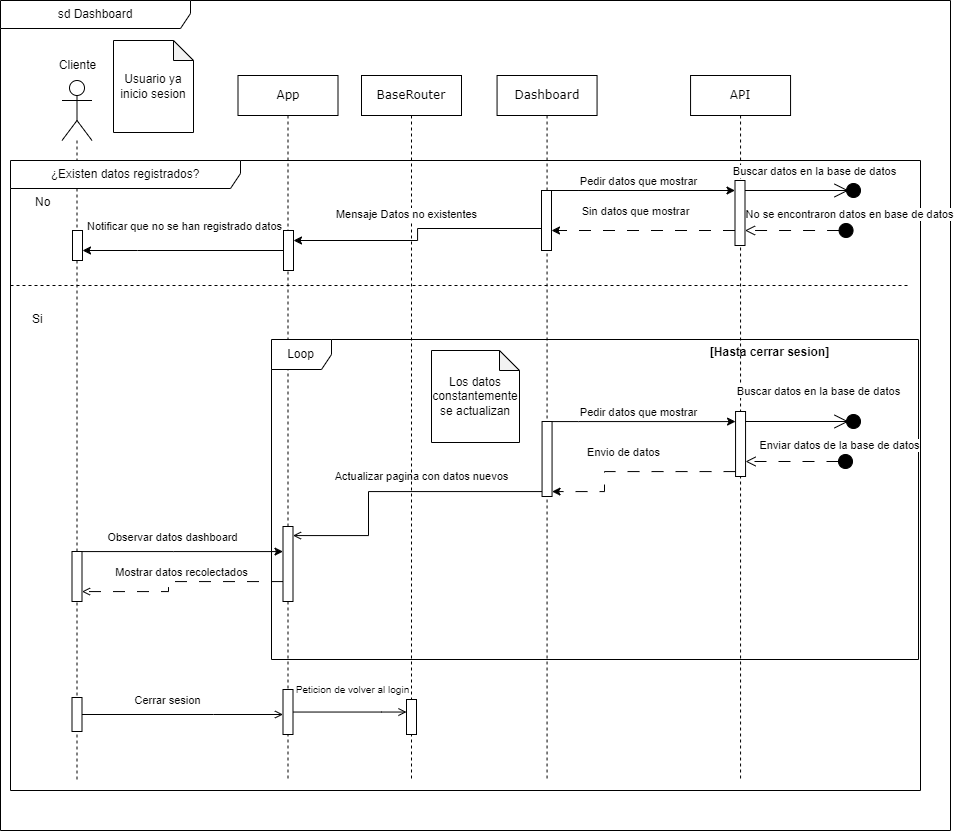

The diagram above was exported from draw.io. Its source (the exported page's mxGraphModel, read from the mxfile embedded in the PNG):
<mxGraphModel dx="1354" dy="782" grid="1" gridSize="10" guides="1" tooltips="1" connect="1" arrows="1" fold="1" page="1" pageScale="1" pageWidth="1100" pageHeight="850" background="none" math="0" shadow="0">
  <root>
    <mxCell id="0" />
    <mxCell id="1" parent="0" />
    <mxCell id="PfA9UrWwTEVDZZUZMj6F-118" value="API" style="shape=umlLifeline;perimeter=lifelinePerimeter;whiteSpace=wrap;html=1;container=1;collapsible=0;recursiveResize=0;outlineConnect=0;rounded=0;shadow=0;comic=0;labelBackgroundColor=none;strokeWidth=1;fontFamily=Verdana;fontSize=12;align=center;" parent="1" vertex="1">
      <mxGeometry x="820.06" y="85" width="100" height="705" as="geometry" />
    </mxCell>
    <mxCell id="PfA9UrWwTEVDZZUZMj6F-119" value="" style="html=1;points=[[0,0,0,0,5],[0,1,0,0,-5],[1,0,0,0,5],[1,1,0,0,-5]];perimeter=orthogonalPerimeter;outlineConnect=0;targetShapes=umlLifeline;portConstraint=eastwest;newEdgeStyle={&quot;curved&quot;:0,&quot;rounded&quot;:0};" parent="PfA9UrWwTEVDZZUZMj6F-118" vertex="1">
      <mxGeometry x="45" y="336" width="10" height="65" as="geometry" />
    </mxCell>
    <mxCell id="PfA9UrWwTEVDZZUZMj6F-120" value="App" style="shape=umlLifeline;perimeter=lifelinePerimeter;whiteSpace=wrap;html=1;container=1;collapsible=0;recursiveResize=0;outlineConnect=0;rounded=0;shadow=0;comic=0;labelBackgroundColor=none;strokeWidth=1;fontFamily=Verdana;fontSize=12;align=center;" parent="1" vertex="1">
      <mxGeometry x="367.5" y="85" width="100" height="705" as="geometry" />
    </mxCell>
    <mxCell id="PfA9UrWwTEVDZZUZMj6F-121" value="" style="html=1;points=[[0,0,0,0,5],[0,1,0,0,-5],[1,0,0,0,5],[1,1,0,0,-5]];perimeter=orthogonalPerimeter;outlineConnect=0;targetShapes=umlLifeline;portConstraint=eastwest;newEdgeStyle={&quot;curved&quot;:0,&quot;rounded&quot;:0};" parent="PfA9UrWwTEVDZZUZMj6F-120" vertex="1">
      <mxGeometry x="45" y="451" width="10" height="75" as="geometry" />
    </mxCell>
    <mxCell id="PfA9UrWwTEVDZZUZMj6F-122" value="" style="html=1;points=[[0,0,0,0,5],[0,1,0,0,-5],[1,0,0,0,5],[1,1,0,0,-5]];perimeter=orthogonalPerimeter;outlineConnect=0;targetShapes=umlLifeline;portConstraint=eastwest;newEdgeStyle={&quot;curved&quot;:0,&quot;rounded&quot;:0};" parent="PfA9UrWwTEVDZZUZMj6F-120" vertex="1">
      <mxGeometry x="45" y="614" width="10" height="45" as="geometry" />
    </mxCell>
    <mxCell id="PfA9UrWwTEVDZZUZMj6F-123" value="sd Dashboard" style="shape=umlFrame;whiteSpace=wrap;html=1;pointerEvents=0;width=190;height=28;" parent="1" vertex="1">
      <mxGeometry x="130" y="10" width="950" height="830" as="geometry" />
    </mxCell>
    <mxCell id="PfA9UrWwTEVDZZUZMj6F-124" value="" style="shape=umlLifeline;perimeter=lifelinePerimeter;whiteSpace=wrap;html=1;container=1;dropTarget=0;collapsible=0;recursiveResize=0;outlineConnect=0;portConstraint=eastwest;newEdgeStyle={&quot;curved&quot;:0,&quot;rounded&quot;:0};participant=umlActor;size=60;" parent="1" vertex="1">
      <mxGeometry x="191.5" y="90" width="30" height="700" as="geometry" />
    </mxCell>
    <mxCell id="PfA9UrWwTEVDZZUZMj6F-125" value="" style="html=1;points=[[0,0,0,0,5],[0,1,0,0,-5],[1,0,0,0,5],[1,1,0,0,-5]];perimeter=orthogonalPerimeter;outlineConnect=0;targetShapes=umlLifeline;portConstraint=eastwest;newEdgeStyle={&quot;curved&quot;:0,&quot;rounded&quot;:0};" parent="PfA9UrWwTEVDZZUZMj6F-124" vertex="1">
      <mxGeometry x="10" y="471" width="10" height="50" as="geometry" />
    </mxCell>
    <mxCell id="PfA9UrWwTEVDZZUZMj6F-126" value="" style="html=1;points=[[0,0,0,0,5],[0,1,0,0,-5],[1,0,0,0,5],[1,1,0,0,-5]];perimeter=orthogonalPerimeter;outlineConnect=0;targetShapes=umlLifeline;portConstraint=eastwest;newEdgeStyle={&quot;curved&quot;:0,&quot;rounded&quot;:0};" parent="PfA9UrWwTEVDZZUZMj6F-124" vertex="1">
      <mxGeometry x="10" y="617" width="10" height="34" as="geometry" />
    </mxCell>
    <mxCell id="PfA9UrWwTEVDZZUZMj6F-127" value="Cliente" style="text;html=1;align=center;verticalAlign=middle;resizable=0;points=[];autosize=1;strokeColor=none;fillColor=none;" parent="1" vertex="1">
      <mxGeometry x="176.5" y="60" width="60" height="30" as="geometry" />
    </mxCell>
    <mxCell id="PfA9UrWwTEVDZZUZMj6F-128" value="Usuario ya inicio sesion" style="shape=note;whiteSpace=wrap;html=1;backgroundOutline=1;darkOpacity=0.05;size=20;" parent="1" vertex="1">
      <mxGeometry x="243" y="50" width="80" height="92" as="geometry" />
    </mxCell>
    <mxCell id="PfA9UrWwTEVDZZUZMj6F-129" value="Dashboard" style="shape=umlLifeline;perimeter=lifelinePerimeter;whiteSpace=wrap;html=1;container=1;collapsible=0;recursiveResize=0;outlineConnect=0;rounded=0;shadow=0;comic=0;labelBackgroundColor=none;strokeWidth=1;fontFamily=Verdana;fontSize=12;align=center;" parent="1" vertex="1">
      <mxGeometry x="626.56" y="85" width="100" height="705" as="geometry" />
    </mxCell>
    <mxCell id="PfA9UrWwTEVDZZUZMj6F-130" value="" style="html=1;points=[[0,0,0,0,5],[0,1,0,0,-5],[1,0,0,0,5],[1,1,0,0,-5]];perimeter=orthogonalPerimeter;outlineConnect=0;targetShapes=umlLifeline;portConstraint=eastwest;newEdgeStyle={&quot;curved&quot;:0,&quot;rounded&quot;:0};" parent="PfA9UrWwTEVDZZUZMj6F-129" vertex="1">
      <mxGeometry x="45" y="346" width="10" height="75" as="geometry" />
    </mxCell>
    <mxCell id="PfA9UrWwTEVDZZUZMj6F-131" style="edgeStyle=orthogonalEdgeStyle;rounded=0;orthogonalLoop=1;jettySize=auto;html=1;curved=0;" parent="1" source="PfA9UrWwTEVDZZUZMj6F-130" target="PfA9UrWwTEVDZZUZMj6F-119" edge="1">
      <mxGeometry relative="1" as="geometry">
        <Array as="points">
          <mxPoint x="708.06" y="431" />
          <mxPoint x="708.06" y="431" />
        </Array>
      </mxGeometry>
    </mxCell>
    <mxCell id="PfA9UrWwTEVDZZUZMj6F-132" value="Pedir datos que mostrar" style="edgeLabel;html=1;align=center;verticalAlign=middle;resizable=0;points=[];" parent="PfA9UrWwTEVDZZUZMj6F-131" vertex="1" connectable="0">
      <mxGeometry x="-0.006" y="2" relative="1" as="geometry">
        <mxPoint x="-5" y="-8" as="offset" />
      </mxGeometry>
    </mxCell>
    <mxCell id="PfA9UrWwTEVDZZUZMj6F-133" value="" style="group" parent="1" vertex="1" connectable="0">
      <mxGeometry x="908" y="431" width="75" as="geometry" />
    </mxCell>
    <mxCell id="PfA9UrWwTEVDZZUZMj6F-134" value="Buscar datos en la base de datos" style="html=1;verticalAlign=bottom;startArrow=none;startFill=0;endArrow=oval;curved=0;rounded=0;endFill=1;targetPerimeterSpacing=2;endSize=14;" parent="PfA9UrWwTEVDZZUZMj6F-133" edge="1">
      <mxGeometry x="0.0667" y="21" width="80" relative="1" as="geometry">
        <mxPoint as="sourcePoint" />
        <mxPoint x="75" as="targetPoint" />
        <mxPoint as="offset" />
        <Array as="points">
          <mxPoint x="35" />
        </Array>
      </mxGeometry>
    </mxCell>
    <mxCell id="PfA9UrWwTEVDZZUZMj6F-135" value="" style="endArrow=open;endFill=1;endSize=12;html=1;rounded=0;" parent="PfA9UrWwTEVDZZUZMj6F-133" source="PfA9UrWwTEVDZZUZMj6F-119" edge="1">
      <mxGeometry width="160" relative="1" as="geometry">
        <mxPoint as="sourcePoint" />
        <mxPoint x="70" as="targetPoint" />
      </mxGeometry>
    </mxCell>
    <mxCell id="PfA9UrWwTEVDZZUZMj6F-136" style="edgeStyle=orthogonalEdgeStyle;rounded=0;orthogonalLoop=1;jettySize=auto;html=1;curved=0;dashed=1;dashPattern=12 12;" parent="1" source="PfA9UrWwTEVDZZUZMj6F-119" target="PfA9UrWwTEVDZZUZMj6F-130" edge="1">
      <mxGeometry relative="1" as="geometry">
        <Array as="points">
          <mxPoint x="734.06" y="481" />
          <mxPoint x="734.06" y="501" />
        </Array>
      </mxGeometry>
    </mxCell>
    <mxCell id="PfA9UrWwTEVDZZUZMj6F-137" value="Envio de datos" style="edgeLabel;html=1;align=center;verticalAlign=middle;resizable=0;points=[];" parent="PfA9UrWwTEVDZZUZMj6F-136" vertex="1" connectable="0">
      <mxGeometry x="0.1905" y="1" relative="1" as="geometry">
        <mxPoint x="9" y="-21" as="offset" />
      </mxGeometry>
    </mxCell>
    <mxCell id="PfA9UrWwTEVDZZUZMj6F-138" style="edgeStyle=orthogonalEdgeStyle;rounded=0;orthogonalLoop=1;jettySize=auto;html=1;curved=0;" parent="1" source="PfA9UrWwTEVDZZUZMj6F-125" target="PfA9UrWwTEVDZZUZMj6F-121" edge="1">
      <mxGeometry relative="1" as="geometry">
        <Array as="points">
          <mxPoint x="303" y="561" />
          <mxPoint x="303" y="561" />
        </Array>
      </mxGeometry>
    </mxCell>
    <mxCell id="PfA9UrWwTEVDZZUZMj6F-139" value="Observar datos dashboard" style="edgeLabel;html=1;align=center;verticalAlign=middle;resizable=0;points=[];" parent="PfA9UrWwTEVDZZUZMj6F-138" vertex="1" connectable="0">
      <mxGeometry x="-0.4423" y="3" relative="1" as="geometry">
        <mxPoint x="34" y="-12" as="offset" />
      </mxGeometry>
    </mxCell>
    <mxCell id="PfA9UrWwTEVDZZUZMj6F-140" style="edgeStyle=orthogonalEdgeStyle;rounded=0;orthogonalLoop=1;jettySize=auto;html=1;curved=0;endArrow=open;endFill=0;" parent="1" source="PfA9UrWwTEVDZZUZMj6F-130" target="PfA9UrWwTEVDZZUZMj6F-121" edge="1">
      <mxGeometry relative="1" as="geometry">
        <Array as="points">
          <mxPoint x="498" y="501" />
          <mxPoint x="498" y="545" />
        </Array>
      </mxGeometry>
    </mxCell>
    <mxCell id="PfA9UrWwTEVDZZUZMj6F-141" value="Actualizar pagina con datos nuevos" style="edgeLabel;html=1;align=center;verticalAlign=middle;resizable=0;points=[];" parent="PfA9UrWwTEVDZZUZMj6F-140" vertex="1" connectable="0">
      <mxGeometry x="0.1006" y="2" relative="1" as="geometry">
        <mxPoint x="40" y="-18" as="offset" />
      </mxGeometry>
    </mxCell>
    <mxCell id="PfA9UrWwTEVDZZUZMj6F-142" style="edgeStyle=orthogonalEdgeStyle;rounded=0;orthogonalLoop=1;jettySize=auto;html=1;curved=0;endArrow=open;endFill=0;dashed=1;dashPattern=12 12;" parent="1" source="PfA9UrWwTEVDZZUZMj6F-121" target="PfA9UrWwTEVDZZUZMj6F-125" edge="1">
      <mxGeometry relative="1" as="geometry">
        <Array as="points">
          <mxPoint x="298" y="591" />
          <mxPoint x="298" y="601" />
        </Array>
      </mxGeometry>
    </mxCell>
    <mxCell id="PfA9UrWwTEVDZZUZMj6F-143" value="Mostrar datos recolectados" style="edgeLabel;html=1;align=center;verticalAlign=middle;resizable=0;points=[];" parent="PfA9UrWwTEVDZZUZMj6F-142" vertex="1" connectable="0">
      <mxGeometry x="-0.2295" y="-2" relative="1" as="geometry">
        <mxPoint x="-21" y="-8" as="offset" />
      </mxGeometry>
    </mxCell>
    <mxCell id="PfA9UrWwTEVDZZUZMj6F-144" value="Loop" style="shape=umlFrame;whiteSpace=wrap;html=1;pointerEvents=0;" parent="1" vertex="1">
      <mxGeometry x="401" y="349" width="647" height="320" as="geometry" />
    </mxCell>
    <mxCell id="PfA9UrWwTEVDZZUZMj6F-145" value="[Hasta cerrar sesion]" style="text;align=center;fontStyle=1;verticalAlign=middle;spacingLeft=3;spacingRight=3;strokeColor=none;rotatable=0;points=[[0,0.5],[1,0.5]];portConstraint=eastwest;html=1;" parent="1" vertex="1">
      <mxGeometry x="859.06" y="349" width="80" height="26" as="geometry" />
    </mxCell>
    <mxCell id="PfA9UrWwTEVDZZUZMj6F-146" style="edgeStyle=orthogonalEdgeStyle;rounded=0;orthogonalLoop=1;jettySize=auto;html=1;curved=0;endArrow=open;endFill=0;" parent="1" source="PfA9UrWwTEVDZZUZMj6F-126" target="PfA9UrWwTEVDZZUZMj6F-122" edge="1">
      <mxGeometry relative="1" as="geometry">
        <Array as="points">
          <mxPoint x="343" y="724" />
          <mxPoint x="343" y="724" />
        </Array>
      </mxGeometry>
    </mxCell>
    <mxCell id="PfA9UrWwTEVDZZUZMj6F-147" value="Cerrar sesion" style="edgeLabel;html=1;align=center;verticalAlign=middle;resizable=0;points=[];" parent="PfA9UrWwTEVDZZUZMj6F-146" vertex="1" connectable="0">
      <mxGeometry x="-0.0481" y="2" relative="1" as="geometry">
        <mxPoint x="-11" y="-13" as="offset" />
      </mxGeometry>
    </mxCell>
    <mxCell id="PfA9UrWwTEVDZZUZMj6F-148" style="edgeStyle=orthogonalEdgeStyle;rounded=0;orthogonalLoop=1;jettySize=auto;html=1;curved=0;endArrow=open;endFill=0;" parent="1" source="PfA9UrWwTEVDZZUZMj6F-122" target="PfA9UrWwTEVDZZUZMj6F-151" edge="1">
      <mxGeometry relative="1" as="geometry">
        <Array as="points">
          <mxPoint x="511" y="721" />
          <mxPoint x="511" y="721" />
        </Array>
      </mxGeometry>
    </mxCell>
    <mxCell id="PfA9UrWwTEVDZZUZMj6F-149" value="&lt;font style=&quot;font-size: 10px;&quot;&gt;Peticion de volver al login&lt;/font&gt;" style="edgeLabel;html=1;align=center;verticalAlign=middle;resizable=0;points=[];" parent="PfA9UrWwTEVDZZUZMj6F-148" vertex="1" connectable="0">
      <mxGeometry x="-0.3534" y="-1" relative="1" as="geometry">
        <mxPoint x="22" y="-24" as="offset" />
      </mxGeometry>
    </mxCell>
    <mxCell id="PfA9UrWwTEVDZZUZMj6F-150" value="BaseRouter" style="shape=umlLifeline;perimeter=lifelinePerimeter;whiteSpace=wrap;html=1;container=1;collapsible=0;recursiveResize=0;outlineConnect=0;rounded=0;shadow=0;comic=0;labelBackgroundColor=none;strokeWidth=1;fontFamily=Verdana;fontSize=12;align=center;" parent="1" vertex="1">
      <mxGeometry x="491" y="85" width="100" height="705" as="geometry" />
    </mxCell>
    <mxCell id="PfA9UrWwTEVDZZUZMj6F-151" value="" style="html=1;points=[[0,0,0,0,5],[0,1,0,0,-5],[1,0,0,0,5],[1,1,0,0,-5]];perimeter=orthogonalPerimeter;outlineConnect=0;targetShapes=umlLifeline;portConstraint=eastwest;newEdgeStyle={&quot;curved&quot;:0,&quot;rounded&quot;:0};" parent="PfA9UrWwTEVDZZUZMj6F-150" vertex="1">
      <mxGeometry x="44.99999999999994" y="624" width="10" height="35" as="geometry" />
    </mxCell>
    <mxCell id="PfA9UrWwTEVDZZUZMj6F-152" value="¿Existen datos registrados?" style="shape=umlFrame;whiteSpace=wrap;html=1;pointerEvents=0;recursiveResize=0;container=1;collapsible=0;width=230;height=28;" parent="1" vertex="1">
      <mxGeometry x="140" y="170" width="910" height="630" as="geometry" />
    </mxCell>
    <mxCell id="PfA9UrWwTEVDZZUZMj6F-153" value="No" style="text;html=1;" parent="PfA9UrWwTEVDZZUZMj6F-152" vertex="1">
      <mxGeometry width="100" height="20" relative="1" as="geometry">
        <mxPoint x="23" y="28" as="offset" />
      </mxGeometry>
    </mxCell>
    <mxCell id="PfA9UrWwTEVDZZUZMj6F-154" value="Si" style="line;strokeWidth=1;dashed=1;labelPosition=center;verticalLabelPosition=bottom;align=left;verticalAlign=top;spacingLeft=20;spacingTop=15;html=1;whiteSpace=wrap;" parent="PfA9UrWwTEVDZZUZMj6F-152" vertex="1">
      <mxGeometry y="120" width="900" height="10" as="geometry" />
    </mxCell>
    <mxCell id="PfA9UrWwTEVDZZUZMj6F-155" value="" style="html=1;verticalAlign=bottom;startArrow=circle;startFill=1;endArrow=open;startSize=6;endSize=8;curved=0;rounded=0;dashed=1;dashPattern=12 12;" parent="PfA9UrWwTEVDZZUZMj6F-152" edge="1" target="PfA9UrWwTEVDZZUZMj6F-119">
      <mxGeometry x="-1" y="-10" width="80" relative="1" as="geometry">
        <mxPoint x="843" y="301" as="sourcePoint" />
        <mxPoint x="758" y="301" as="targetPoint" />
        <mxPoint as="offset" />
      </mxGeometry>
    </mxCell>
    <mxCell id="PfA9UrWwTEVDZZUZMj6F-156" value="Enviar datos de la base de datos" style="edgeLabel;html=1;align=center;verticalAlign=middle;resizable=0;points=[];" parent="PfA9UrWwTEVDZZUZMj6F-155" vertex="1" connectable="0">
      <mxGeometry x="-0.5176" y="-1" relative="1" as="geometry">
        <mxPoint x="11" y="-16" as="offset" />
      </mxGeometry>
    </mxCell>
    <mxCell id="PfA9UrWwTEVDZZUZMj6F-157" value="" style="html=1;points=[[0,0,0,0,5],[0,1,0,0,-5],[1,0,0,0,5],[1,1,0,0,-5]];perimeter=orthogonalPerimeter;outlineConnect=0;targetShapes=umlLifeline;portConstraint=eastwest;newEdgeStyle={&quot;curved&quot;:0,&quot;rounded&quot;:0};" parent="PfA9UrWwTEVDZZUZMj6F-152" vertex="1">
      <mxGeometry x="724.5" y="20" width="10" height="65" as="geometry" />
    </mxCell>
    <mxCell id="PfA9UrWwTEVDZZUZMj6F-158" style="edgeStyle=orthogonalEdgeStyle;rounded=0;orthogonalLoop=1;jettySize=auto;html=1;curved=0;" parent="PfA9UrWwTEVDZZUZMj6F-152" source="PfA9UrWwTEVDZZUZMj6F-160" target="PfA9UrWwTEVDZZUZMj6F-172" edge="1">
      <mxGeometry relative="1" as="geometry">
        <Array as="points">
          <mxPoint x="407" y="68" />
          <mxPoint x="407" y="80" />
        </Array>
      </mxGeometry>
    </mxCell>
    <mxCell id="PfA9UrWwTEVDZZUZMj6F-159" value="Mensaje Datos no existentes" style="edgeLabel;html=1;align=center;verticalAlign=middle;resizable=0;points=[];" parent="PfA9UrWwTEVDZZUZMj6F-158" vertex="1" connectable="0">
      <mxGeometry x="0.2627" y="2" relative="1" as="geometry">
        <mxPoint x="17" y="-29" as="offset" />
      </mxGeometry>
    </mxCell>
    <mxCell id="PfA9UrWwTEVDZZUZMj6F-160" value="" style="html=1;points=[[0,0,0,0,5],[0,1,0,0,-5],[1,0,0,0,5],[1,1,0,0,-5]];perimeter=orthogonalPerimeter;outlineConnect=0;targetShapes=umlLifeline;portConstraint=eastwest;newEdgeStyle={&quot;curved&quot;:0,&quot;rounded&quot;:0};" parent="PfA9UrWwTEVDZZUZMj6F-152" vertex="1">
      <mxGeometry x="531" y="30" width="10" height="60" as="geometry" />
    </mxCell>
    <mxCell id="PfA9UrWwTEVDZZUZMj6F-161" style="edgeStyle=orthogonalEdgeStyle;rounded=0;orthogonalLoop=1;jettySize=auto;html=1;curved=0;" parent="PfA9UrWwTEVDZZUZMj6F-152" source="PfA9UrWwTEVDZZUZMj6F-160" target="PfA9UrWwTEVDZZUZMj6F-157" edge="1">
      <mxGeometry relative="1" as="geometry">
        <Array as="points">
          <mxPoint x="567.5" y="30" />
          <mxPoint x="567.5" y="30" />
        </Array>
      </mxGeometry>
    </mxCell>
    <mxCell id="PfA9UrWwTEVDZZUZMj6F-162" value="Pedir datos que mostrar" style="edgeLabel;html=1;align=center;verticalAlign=middle;resizable=0;points=[];" parent="PfA9UrWwTEVDZZUZMj6F-161" vertex="1" connectable="0">
      <mxGeometry x="-0.006" y="2" relative="1" as="geometry">
        <mxPoint x="-5" y="-8" as="offset" />
      </mxGeometry>
    </mxCell>
    <mxCell id="PfA9UrWwTEVDZZUZMj6F-163" value="" style="group" parent="PfA9UrWwTEVDZZUZMj6F-152" vertex="1" connectable="0">
      <mxGeometry x="768" y="30" width="75" as="geometry" />
    </mxCell>
    <mxCell id="PfA9UrWwTEVDZZUZMj6F-164" value="Buscar datos en la base de datos" style="html=1;verticalAlign=bottom;startArrow=none;startFill=0;endArrow=oval;curved=0;rounded=0;endFill=1;targetPerimeterSpacing=2;endSize=14;" parent="PfA9UrWwTEVDZZUZMj6F-163" edge="1">
      <mxGeometry x="-0.0667" y="10" width="80" relative="1" as="geometry">
        <mxPoint as="sourcePoint" />
        <mxPoint x="75" as="targetPoint" />
        <mxPoint x="1" as="offset" />
        <Array as="points">
          <mxPoint x="35" />
        </Array>
      </mxGeometry>
    </mxCell>
    <mxCell id="PfA9UrWwTEVDZZUZMj6F-165" value="" style="endArrow=open;endFill=1;endSize=12;html=1;rounded=0;" parent="PfA9UrWwTEVDZZUZMj6F-163" source="PfA9UrWwTEVDZZUZMj6F-157" edge="1">
      <mxGeometry width="160" relative="1" as="geometry">
        <mxPoint as="sourcePoint" />
        <mxPoint x="70" as="targetPoint" />
      </mxGeometry>
    </mxCell>
    <mxCell id="PfA9UrWwTEVDZZUZMj6F-166" style="edgeStyle=orthogonalEdgeStyle;rounded=0;orthogonalLoop=1;jettySize=auto;html=1;curved=0;dashed=1;dashPattern=12 12;" parent="PfA9UrWwTEVDZZUZMj6F-152" source="PfA9UrWwTEVDZZUZMj6F-157" target="PfA9UrWwTEVDZZUZMj6F-160" edge="1">
      <mxGeometry relative="1" as="geometry">
        <Array as="points">
          <mxPoint x="638" y="70" />
          <mxPoint x="638" y="70" />
        </Array>
      </mxGeometry>
    </mxCell>
    <mxCell id="PfA9UrWwTEVDZZUZMj6F-167" value="Sin datos que mostrar" style="edgeLabel;html=1;align=center;verticalAlign=middle;resizable=0;points=[];" parent="PfA9UrWwTEVDZZUZMj6F-166" vertex="1" connectable="0">
      <mxGeometry x="0.1905" y="1" relative="1" as="geometry">
        <mxPoint x="9" y="-21" as="offset" />
      </mxGeometry>
    </mxCell>
    <mxCell id="PfA9UrWwTEVDZZUZMj6F-168" value="" style="html=1;verticalAlign=bottom;startArrow=circle;startFill=1;endArrow=open;startSize=6;endSize=8;curved=0;rounded=0;dashed=1;dashPattern=12 12;" parent="PfA9UrWwTEVDZZUZMj6F-152" edge="1" target="PfA9UrWwTEVDZZUZMj6F-157">
      <mxGeometry x="-1" y="-10" width="80" relative="1" as="geometry">
        <mxPoint x="843.56" y="70" as="sourcePoint" />
        <mxPoint x="758" y="70" as="targetPoint" />
        <mxPoint as="offset" />
      </mxGeometry>
    </mxCell>
    <mxCell id="PfA9UrWwTEVDZZUZMj6F-169" value="No se encontraron datos en base de datos" style="edgeLabel;html=1;align=center;verticalAlign=middle;resizable=0;points=[];" parent="PfA9UrWwTEVDZZUZMj6F-168" vertex="1" connectable="0">
      <mxGeometry x="-0.5176" y="-1" relative="1" as="geometry">
        <mxPoint x="21" y="-16" as="offset" />
      </mxGeometry>
    </mxCell>
    <mxCell id="PfA9UrWwTEVDZZUZMj6F-170" style="edgeStyle=orthogonalEdgeStyle;rounded=0;orthogonalLoop=1;jettySize=auto;html=1;curved=0;" parent="PfA9UrWwTEVDZZUZMj6F-152" source="PfA9UrWwTEVDZZUZMj6F-172" target="PfA9UrWwTEVDZZUZMj6F-173" edge="1">
      <mxGeometry relative="1" as="geometry">
        <Array as="points">
          <mxPoint x="127" y="90" />
          <mxPoint x="127" y="90" />
        </Array>
      </mxGeometry>
    </mxCell>
    <mxCell id="PfA9UrWwTEVDZZUZMj6F-171" value="Notificar que no se han registrado datos" style="edgeLabel;html=1;align=center;verticalAlign=middle;resizable=0;points=[];" parent="PfA9UrWwTEVDZZUZMj6F-170" vertex="1" connectable="0">
      <mxGeometry x="0.229" y="-1" relative="1" as="geometry">
        <mxPoint x="23" y="-24" as="offset" />
      </mxGeometry>
    </mxCell>
    <mxCell id="PfA9UrWwTEVDZZUZMj6F-172" value="" style="html=1;points=[[0,0,0,0,5],[0,1,0,0,-5],[1,0,0,0,5],[1,1,0,0,-5]];perimeter=orthogonalPerimeter;outlineConnect=0;targetShapes=umlLifeline;portConstraint=eastwest;newEdgeStyle={&quot;curved&quot;:0,&quot;rounded&quot;:0};" parent="PfA9UrWwTEVDZZUZMj6F-152" vertex="1">
      <mxGeometry x="273" y="70" width="10" height="40" as="geometry" />
    </mxCell>
    <mxCell id="PfA9UrWwTEVDZZUZMj6F-173" value="" style="html=1;points=[[0,0,0,0,5],[0,1,0,0,-5],[1,0,0,0,5],[1,1,0,0,-5]];perimeter=orthogonalPerimeter;outlineConnect=0;targetShapes=umlLifeline;portConstraint=eastwest;newEdgeStyle={&quot;curved&quot;:0,&quot;rounded&quot;:0};" parent="PfA9UrWwTEVDZZUZMj6F-152" vertex="1">
      <mxGeometry x="62" y="70" width="10" height="30" as="geometry" />
    </mxCell>
    <mxCell id="PfA9UrWwTEVDZZUZMj6F-174" value="Los datos constantemente se actualizan" style="shape=note;whiteSpace=wrap;html=1;backgroundOutline=1;darkOpacity=0.05;size=20;" parent="PfA9UrWwTEVDZZUZMj6F-152" vertex="1">
      <mxGeometry x="421" y="190" width="88" height="92" as="geometry" />
    </mxCell>
  </root>
</mxGraphModel>